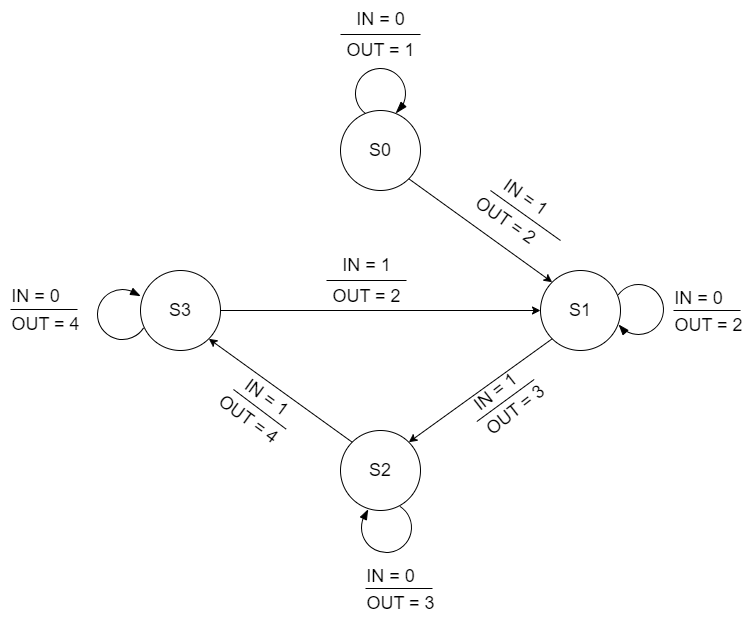

The diagram above was exported from draw.io. Its source (the exported page's mxGraphModel, read from the mxfile embedded in the PNG):
<mxGraphModel dx="2047" dy="643" grid="1" gridSize="10" guides="1" tooltips="1" connect="1" arrows="1" fold="1" page="1" pageScale="1" pageWidth="827" pageHeight="1169" math="0" shadow="0">
  <root>
    <mxCell id="0" />
    <mxCell id="1" parent="0" />
    <mxCell id="3rLoyNVLBFtrs3vpxnCc-1" value="&lt;font style=&quot;font-size: 18px&quot;&gt;S0&lt;/font&gt;" style="ellipse;whiteSpace=wrap;html=1;aspect=fixed;" vertex="1" parent="1">
      <mxGeometry x="40" y="160" width="80" height="80" as="geometry" />
    </mxCell>
    <mxCell id="3rLoyNVLBFtrs3vpxnCc-2" value="&lt;font style=&quot;font-size: 18px&quot;&gt;S2&lt;/font&gt;" style="ellipse;whiteSpace=wrap;html=1;aspect=fixed;" vertex="1" parent="1">
      <mxGeometry x="40" y="480" width="80" height="80" as="geometry" />
    </mxCell>
    <mxCell id="3rLoyNVLBFtrs3vpxnCc-3" value="&lt;font style=&quot;font-size: 18px&quot;&gt;S3&lt;/font&gt;" style="ellipse;whiteSpace=wrap;html=1;aspect=fixed;" vertex="1" parent="1">
      <mxGeometry x="-160" y="320" width="80" height="80" as="geometry" />
    </mxCell>
    <mxCell id="3rLoyNVLBFtrs3vpxnCc-4" value="&lt;font style=&quot;font-size: 18px&quot;&gt;S1&lt;/font&gt;" style="ellipse;whiteSpace=wrap;html=1;aspect=fixed;" vertex="1" parent="1">
      <mxGeometry x="240" y="320" width="80" height="80" as="geometry" />
    </mxCell>
    <mxCell id="3rLoyNVLBFtrs3vpxnCc-5" value="" style="endArrow=classic;html=1;rounded=0;fontSize=18;exitX=1;exitY=0.5;exitDx=0;exitDy=0;entryX=0;entryY=0.5;entryDx=0;entryDy=0;" edge="1" parent="1" source="3rLoyNVLBFtrs3vpxnCc-3" target="3rLoyNVLBFtrs3vpxnCc-4">
      <mxGeometry width="50" height="50" relative="1" as="geometry">
        <mxPoint x="-10" y="380" as="sourcePoint" />
        <mxPoint x="130" y="370" as="targetPoint" />
      </mxGeometry>
    </mxCell>
    <mxCell id="3rLoyNVLBFtrs3vpxnCc-6" value="" style="endArrow=classic;html=1;rounded=0;fontSize=18;exitX=1;exitY=1;exitDx=0;exitDy=0;entryX=0;entryY=0;entryDx=0;entryDy=0;" edge="1" parent="1" source="3rLoyNVLBFtrs3vpxnCc-1" target="3rLoyNVLBFtrs3vpxnCc-4">
      <mxGeometry width="50" height="50" relative="1" as="geometry">
        <mxPoint x="-30" y="370" as="sourcePoint" />
        <mxPoint x="210" y="370" as="targetPoint" />
      </mxGeometry>
    </mxCell>
    <mxCell id="3rLoyNVLBFtrs3vpxnCc-7" value="" style="endArrow=classic;html=1;rounded=0;fontSize=18;exitX=0;exitY=0;exitDx=0;exitDy=0;entryX=1;entryY=1;entryDx=0;entryDy=0;" edge="1" parent="1" source="3rLoyNVLBFtrs3vpxnCc-2" target="3rLoyNVLBFtrs3vpxnCc-3">
      <mxGeometry width="50" height="50" relative="1" as="geometry">
        <mxPoint x="-30" y="370" as="sourcePoint" />
        <mxPoint x="210" y="370" as="targetPoint" />
      </mxGeometry>
    </mxCell>
    <mxCell id="3rLoyNVLBFtrs3vpxnCc-8" value="" style="endArrow=classic;html=1;rounded=0;fontSize=18;exitX=0;exitY=1;exitDx=0;exitDy=0;entryX=1;entryY=0;entryDx=0;entryDy=0;" edge="1" parent="1" source="3rLoyNVLBFtrs3vpxnCc-4" target="3rLoyNVLBFtrs3vpxnCc-2">
      <mxGeometry width="50" height="50" relative="1" as="geometry">
        <mxPoint x="291.72" y="671.72" as="sourcePoint" />
        <mxPoint x="160.00427124746213" y="540.0042712474622" as="targetPoint" />
      </mxGeometry>
    </mxCell>
    <mxCell id="3rLoyNVLBFtrs3vpxnCc-11" value="" style="group;rotation=15;" vertex="1" connectable="0" parent="1">
      <mxGeometry x="55" y="118" width="50" height="50" as="geometry" />
    </mxCell>
    <mxCell id="3rLoyNVLBFtrs3vpxnCc-12" value="" style="verticalLabelPosition=bottom;verticalAlign=top;html=1;shape=mxgraph.basic.arc;startAngle=0.31216704181099886;endAngle=0.08943259426309237;shadow=0;glass=1;sketch=0;fontSize=18;rotation=105;" vertex="1" parent="3rLoyNVLBFtrs3vpxnCc-11">
      <mxGeometry width="50" height="50" as="geometry" />
    </mxCell>
    <mxCell id="3rLoyNVLBFtrs3vpxnCc-13" value="" style="shape=mxgraph.arrows2.wedgeArrow;html=1;bendable=0;startWidth=3.333333333333332;fillColor=strokeColor;defaultFillColor=invert;defaultGradientColor=invert;rounded=0;" edge="1" parent="3rLoyNVLBFtrs3vpxnCc-11">
      <mxGeometry width="100" height="100" relative="1" as="geometry">
        <mxPoint x="48" y="36" as="sourcePoint" />
        <mxPoint x="41" y="44" as="targetPoint" />
      </mxGeometry>
    </mxCell>
    <mxCell id="3rLoyNVLBFtrs3vpxnCc-14" value="" style="group;rotation=-80;" vertex="1" connectable="0" parent="1">
      <mxGeometry x="-203" y="339" width="50" height="50" as="geometry" />
    </mxCell>
    <mxCell id="3rLoyNVLBFtrs3vpxnCc-15" value="" style="verticalLabelPosition=bottom;verticalAlign=top;html=1;shape=mxgraph.basic.arc;startAngle=0.31216704181099886;endAngle=0.08943259426309237;shadow=0;glass=1;sketch=0;fontSize=18;rotation=10;" vertex="1" parent="3rLoyNVLBFtrs3vpxnCc-14">
      <mxGeometry width="50" height="50" as="geometry" />
    </mxCell>
    <mxCell id="3rLoyNVLBFtrs3vpxnCc-16" value="" style="shape=mxgraph.arrows2.wedgeArrow;html=1;bendable=0;startWidth=3.333333333333332;fillColor=strokeColor;defaultFillColor=invert;defaultGradientColor=invert;rounded=0;" edge="1" parent="3rLoyNVLBFtrs3vpxnCc-14">
      <mxGeometry width="100" height="100" relative="1" as="geometry">
        <mxPoint x="34" y="2" as="sourcePoint" />
        <mxPoint x="42" y="6" as="targetPoint" />
      </mxGeometry>
    </mxCell>
    <mxCell id="3rLoyNVLBFtrs3vpxnCc-17" value="" style="group;rotation=-170;" vertex="1" connectable="0" parent="1">
      <mxGeometry x="61" y="552" width="50" height="50" as="geometry" />
    </mxCell>
    <mxCell id="3rLoyNVLBFtrs3vpxnCc-18" value="" style="verticalLabelPosition=bottom;verticalAlign=top;html=1;shape=mxgraph.basic.arc;startAngle=0.31216704181099886;endAngle=0.08943259426309237;shadow=0;glass=1;sketch=0;fontSize=18;rotation=-80;" vertex="1" parent="3rLoyNVLBFtrs3vpxnCc-17">
      <mxGeometry width="50" height="50" as="geometry" />
    </mxCell>
    <mxCell id="3rLoyNVLBFtrs3vpxnCc-19" value="" style="shape=mxgraph.arrows2.wedgeArrow;html=1;bendable=0;startWidth=3.333333333333332;fillColor=strokeColor;defaultFillColor=invert;defaultGradientColor=invert;rounded=0;" edge="1" parent="3rLoyNVLBFtrs3vpxnCc-17">
      <mxGeometry width="100" height="100" relative="1" as="geometry">
        <mxPoint x="2" y="16" as="sourcePoint" />
        <mxPoint x="6" y="8" as="targetPoint" />
      </mxGeometry>
    </mxCell>
    <mxCell id="3rLoyNVLBFtrs3vpxnCc-20" value="" style="group;rotation=-150;" vertex="1" connectable="0" parent="1">
      <mxGeometry x="313" y="334" width="50" height="50" as="geometry" />
    </mxCell>
    <mxCell id="3rLoyNVLBFtrs3vpxnCc-21" value="" style="verticalLabelPosition=bottom;verticalAlign=top;html=1;shape=mxgraph.basic.arc;startAngle=0.30169490202174265;endAngle=0.08943259426309237;shadow=0;glass=1;sketch=0;fontSize=18;rotation=-163;" vertex="1" parent="3rLoyNVLBFtrs3vpxnCc-20">
      <mxGeometry width="50" height="50" as="geometry" />
    </mxCell>
    <mxCell id="3rLoyNVLBFtrs3vpxnCc-22" value="" style="shape=mxgraph.arrows2.wedgeArrow;html=1;bendable=0;startWidth=3.333333333333332;fillColor=strokeColor;defaultFillColor=invert;defaultGradientColor=invert;rounded=0;" edge="1" parent="3rLoyNVLBFtrs3vpxnCc-20">
      <mxGeometry width="100" height="100" relative="1" as="geometry">
        <mxPoint x="12" y="48" as="sourcePoint" />
        <mxPoint x="6" y="41" as="targetPoint" />
      </mxGeometry>
    </mxCell>
    <mxCell id="3rLoyNVLBFtrs3vpxnCc-23" value="IN = 0" style="text;html=1;resizable=0;autosize=1;align=center;verticalAlign=middle;points=[];fillColor=none;strokeColor=none;rounded=0;fontSize=18;" vertex="1" parent="1">
      <mxGeometry x="45" y="49" width="70" height="40" as="geometry" />
    </mxCell>
    <mxCell id="3rLoyNVLBFtrs3vpxnCc-24" value="IN = 0" style="text;html=1;resizable=0;autosize=1;align=center;verticalAlign=middle;points=[];fillColor=none;strokeColor=none;rounded=0;fontSize=18;" vertex="1" parent="1">
      <mxGeometry x="363" y="328" width="70" height="40" as="geometry" />
    </mxCell>
    <mxCell id="3rLoyNVLBFtrs3vpxnCc-35" value="IN = 1" style="text;html=1;resizable=0;autosize=1;align=center;verticalAlign=middle;points=[];fillColor=none;strokeColor=none;rounded=0;fontSize=18;rotation=36;" vertex="1" parent="1">
      <mxGeometry x="-69" y="427" width="70" height="40" as="geometry" />
    </mxCell>
    <mxCell id="3rLoyNVLBFtrs3vpxnCc-37" value="IN = 1" style="text;html=1;resizable=0;autosize=1;align=center;verticalAlign=middle;points=[];fillColor=none;strokeColor=none;rounded=0;fontSize=18;rotation=322;" vertex="1" parent="1">
      <mxGeometry x="160" y="422" width="70" height="40" as="geometry" />
    </mxCell>
    <mxCell id="3rLoyNVLBFtrs3vpxnCc-38" value="IN = 1" style="text;html=1;resizable=0;autosize=1;align=center;verticalAlign=middle;points=[];fillColor=none;strokeColor=none;rounded=0;fontSize=18;rotation=35;" vertex="1" parent="1">
      <mxGeometry x="190" y="227" width="70" height="40" as="geometry" />
    </mxCell>
    <mxCell id="3rLoyNVLBFtrs3vpxnCc-39" value="" style="endArrow=none;html=1;rounded=0;" edge="1" parent="1">
      <mxGeometry width="50" height="50" relative="1" as="geometry">
        <mxPoint x="40" y="84" as="sourcePoint" />
        <mxPoint x="120" y="84" as="targetPoint" />
      </mxGeometry>
    </mxCell>
    <mxCell id="3rLoyNVLBFtrs3vpxnCc-40" value="OUT = 1" style="text;html=1;resizable=0;autosize=1;align=center;verticalAlign=middle;points=[];fillColor=none;strokeColor=none;rounded=0;fontSize=18;" vertex="1" parent="1">
      <mxGeometry x="35" y="80" width="90" height="40" as="geometry" />
    </mxCell>
    <mxCell id="3rLoyNVLBFtrs3vpxnCc-41" value="OUT = 2" style="text;html=1;resizable=0;autosize=1;align=center;verticalAlign=middle;points=[];fillColor=none;strokeColor=none;rounded=0;fontSize=18;rotation=35;" vertex="1" parent="1">
      <mxGeometry x="160" y="250" width="90" height="40" as="geometry" />
    </mxCell>
    <mxCell id="3rLoyNVLBFtrs3vpxnCc-44" value="" style="endArrow=none;html=1;rounded=0;fontSize=18;exitX=1;exitY=0.5;exitDx=0;exitDy=0;" edge="1" parent="1">
      <mxGeometry width="50" height="50" relative="1" as="geometry">
        <mxPoint x="190" y="240" as="sourcePoint" />
        <mxPoint x="260" y="290" as="targetPoint" />
      </mxGeometry>
    </mxCell>
    <mxCell id="3rLoyNVLBFtrs3vpxnCc-45" value="OUT = 2" style="text;html=1;resizable=0;autosize=1;align=center;verticalAlign=middle;points=[];fillColor=none;strokeColor=none;rounded=0;fontSize=18;" vertex="1" parent="1">
      <mxGeometry x="363" y="355" width="90" height="40" as="geometry" />
    </mxCell>
    <mxCell id="3rLoyNVLBFtrs3vpxnCc-46" value="" style="endArrow=none;html=1;rounded=0;fontSize=18;exitX=1;exitY=0.5;exitDx=0;exitDy=0;" edge="1" parent="1">
      <mxGeometry width="50" height="50" relative="1" as="geometry">
        <mxPoint x="373" y="360" as="sourcePoint" />
        <mxPoint x="440" y="360" as="targetPoint" />
      </mxGeometry>
    </mxCell>
    <mxCell id="3rLoyNVLBFtrs3vpxnCc-47" value="OUT = 3" style="text;html=1;resizable=0;autosize=1;align=center;verticalAlign=middle;points=[];fillColor=none;strokeColor=none;rounded=0;fontSize=18;rotation=322;" vertex="1" parent="1">
      <mxGeometry x="170" y="440" width="90" height="40" as="geometry" />
    </mxCell>
    <mxCell id="3rLoyNVLBFtrs3vpxnCc-48" value="" style="endArrow=none;html=1;rounded=0;exitX=-0.006;exitY=0.118;exitDx=0;exitDy=0;exitPerimeter=0;entryX=0.823;entryY=0.179;entryDx=0;entryDy=0;entryPerimeter=0;" edge="1" parent="1">
      <mxGeometry width="50" height="50" relative="1" as="geometry">
        <mxPoint x="176.3466829377736" y="471.01641927121955" as="sourcePoint" />
        <mxPoint x="233.66237926416616" y="428.9846628359727" as="targetPoint" />
      </mxGeometry>
    </mxCell>
    <mxCell id="3rLoyNVLBFtrs3vpxnCc-49" value="OUT = 4" style="text;html=1;resizable=0;autosize=1;align=center;verticalAlign=middle;points=[];fillColor=none;strokeColor=none;rounded=0;fontSize=18;rotation=36;" vertex="1" parent="1">
      <mxGeometry x="-97" y="449" width="90" height="40" as="geometry" />
    </mxCell>
    <mxCell id="3rLoyNVLBFtrs3vpxnCc-50" value="" style="endArrow=none;html=1;rounded=0;exitX=1.019;exitY=0.912;exitDx=0;exitDy=0;exitPerimeter=0;" edge="1" parent="1">
      <mxGeometry width="50" height="50" relative="1" as="geometry">
        <mxPoint x="-14.295113552138218" y="478.6868382830846" as="sourcePoint" />
        <mxPoint x="-67" y="439" as="targetPoint" />
      </mxGeometry>
    </mxCell>
    <mxCell id="3rLoyNVLBFtrs3vpxnCc-51" value="IN = 0" style="text;html=1;resizable=0;autosize=1;align=center;verticalAlign=middle;points=[];fillColor=none;strokeColor=none;rounded=0;fontSize=18;" vertex="1" parent="1">
      <mxGeometry x="-300" y="326" width="70" height="40" as="geometry" />
    </mxCell>
    <mxCell id="3rLoyNVLBFtrs3vpxnCc-52" value="OUT = 4" style="text;html=1;resizable=0;autosize=1;align=center;verticalAlign=middle;points=[];fillColor=none;strokeColor=none;rounded=0;fontSize=18;" vertex="1" parent="1">
      <mxGeometry x="-300" y="354" width="90" height="40" as="geometry" />
    </mxCell>
    <mxCell id="3rLoyNVLBFtrs3vpxnCc-53" value="" style="endArrow=none;html=1;rounded=0;fontSize=18;exitX=1;exitY=0.5;exitDx=0;exitDy=0;" edge="1" parent="1">
      <mxGeometry width="50" height="50" relative="1" as="geometry">
        <mxPoint x="-290" y="359" as="sourcePoint" />
        <mxPoint x="-223" y="359" as="targetPoint" />
      </mxGeometry>
    </mxCell>
    <mxCell id="3rLoyNVLBFtrs3vpxnCc-54" value="IN = 0" style="text;html=1;resizable=0;autosize=1;align=center;verticalAlign=middle;points=[];fillColor=none;strokeColor=none;rounded=0;fontSize=18;" vertex="1" parent="1">
      <mxGeometry x="55" y="606" width="70" height="40" as="geometry" />
    </mxCell>
    <mxCell id="3rLoyNVLBFtrs3vpxnCc-55" value="OUT = 3" style="text;html=1;resizable=0;autosize=1;align=center;verticalAlign=middle;points=[];fillColor=none;strokeColor=none;rounded=0;fontSize=18;" vertex="1" parent="1">
      <mxGeometry x="57" y="636" width="86" height="34" as="geometry" />
    </mxCell>
    <mxCell id="3rLoyNVLBFtrs3vpxnCc-56" value="" style="endArrow=none;html=1;rounded=0;fontSize=18;exitX=1;exitY=0.5;exitDx=0;exitDy=0;" edge="1" parent="1">
      <mxGeometry width="50" height="50" relative="1" as="geometry">
        <mxPoint x="65" y="638" as="sourcePoint" />
        <mxPoint x="132" y="638" as="targetPoint" />
      </mxGeometry>
    </mxCell>
    <mxCell id="3rLoyNVLBFtrs3vpxnCc-57" value="IN = 1" style="text;html=1;resizable=0;autosize=1;align=center;verticalAlign=middle;points=[];fillColor=none;strokeColor=none;rounded=0;fontSize=18;" vertex="1" parent="1">
      <mxGeometry x="31" y="295" width="70" height="40" as="geometry" />
    </mxCell>
    <mxCell id="3rLoyNVLBFtrs3vpxnCc-58" value="" style="endArrow=none;html=1;rounded=0;" edge="1" parent="1">
      <mxGeometry width="50" height="50" relative="1" as="geometry">
        <mxPoint x="26" y="330" as="sourcePoint" />
        <mxPoint x="106" y="330" as="targetPoint" />
      </mxGeometry>
    </mxCell>
    <mxCell id="3rLoyNVLBFtrs3vpxnCc-59" value="OUT = 2" style="text;html=1;resizable=0;autosize=1;align=center;verticalAlign=middle;points=[];fillColor=none;strokeColor=none;rounded=0;fontSize=18;" vertex="1" parent="1">
      <mxGeometry x="21" y="326" width="90" height="40" as="geometry" />
    </mxCell>
  </root>
</mxGraphModel>